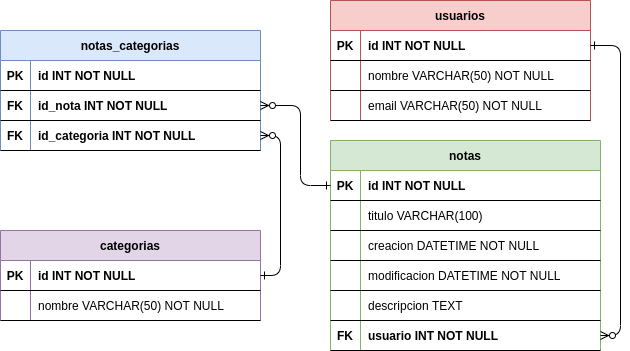

The diagram above was exported from draw.io. Its source (the exported page's mxGraphModel, read from the mxfile embedded in the PNG):
<mxGraphModel dx="862" dy="539" grid="1" gridSize="10" guides="0" tooltips="1" connect="1" arrows="1" fold="1" page="1" pageScale="1" pageWidth="850" pageHeight="1100" math="0" shadow="0" extFonts="Permanent Marker^https://fonts.googleapis.com/css?family=Permanent+Marker">
  <root>
    <mxCell id="0" />
    <mxCell id="1" parent="0" />
    <mxCell id="pJhMK4wKCTjkBl_i2zcl-1" value="notas" style="shape=table;startSize=30;container=1;collapsible=1;childLayout=tableLayout;fixedRows=1;rowLines=0;fontStyle=1;align=center;resizeLast=1;fillColor=#d5e8d4;strokeColor=#82b366;" parent="1" vertex="1">
      <mxGeometry x="440" y="190" width="270" height="210" as="geometry" />
    </mxCell>
    <mxCell id="pJhMK4wKCTjkBl_i2zcl-2" value="" style="shape=partialRectangle;collapsible=0;dropTarget=0;pointerEvents=0;fillColor=none;points=[[0,0.5],[1,0.5]];portConstraint=eastwest;top=0;left=0;right=0;bottom=1;" parent="pJhMK4wKCTjkBl_i2zcl-1" vertex="1">
      <mxGeometry y="30" width="270" height="30" as="geometry" />
    </mxCell>
    <mxCell id="pJhMK4wKCTjkBl_i2zcl-3" value="PK" style="shape=partialRectangle;overflow=hidden;connectable=0;fillColor=none;top=0;left=0;bottom=0;right=0;fontStyle=1;" parent="pJhMK4wKCTjkBl_i2zcl-2" vertex="1">
      <mxGeometry width="30" height="30" as="geometry">
        <mxRectangle width="30" height="30" as="alternateBounds" />
      </mxGeometry>
    </mxCell>
    <mxCell id="pJhMK4wKCTjkBl_i2zcl-4" value="id INT NOT NULL" style="shape=partialRectangle;overflow=hidden;connectable=0;fillColor=none;top=0;left=0;bottom=0;right=0;align=left;spacingLeft=6;fontStyle=1;" parent="pJhMK4wKCTjkBl_i2zcl-2" vertex="1">
      <mxGeometry x="30" width="240" height="30" as="geometry">
        <mxRectangle width="230" height="30" as="alternateBounds" />
      </mxGeometry>
    </mxCell>
    <mxCell id="pJhMK4wKCTjkBl_i2zcl-5" style="shape=partialRectangle;collapsible=0;dropTarget=0;pointerEvents=0;fillColor=none;points=[[0,0.5],[1,0.5]];portConstraint=eastwest;top=0;left=0;right=0;bottom=1;" parent="pJhMK4wKCTjkBl_i2zcl-1" vertex="1">
      <mxGeometry y="60" width="270" height="30" as="geometry" />
    </mxCell>
    <mxCell id="pJhMK4wKCTjkBl_i2zcl-6" style="shape=partialRectangle;overflow=hidden;connectable=0;fillColor=none;top=0;left=0;bottom=0;right=0;fontStyle=1;" parent="pJhMK4wKCTjkBl_i2zcl-5" vertex="1">
      <mxGeometry width="30" height="30" as="geometry">
        <mxRectangle width="30" height="30" as="alternateBounds" />
      </mxGeometry>
    </mxCell>
    <mxCell id="pJhMK4wKCTjkBl_i2zcl-7" value="titulo VARCHAR(100) " style="shape=partialRectangle;overflow=hidden;connectable=0;fillColor=none;top=0;left=0;bottom=0;right=0;align=left;spacingLeft=6;fontStyle=0;" parent="pJhMK4wKCTjkBl_i2zcl-5" vertex="1">
      <mxGeometry x="30" width="240" height="30" as="geometry">
        <mxRectangle width="230" height="30" as="alternateBounds" />
      </mxGeometry>
    </mxCell>
    <mxCell id="pJhMK4wKCTjkBl_i2zcl-8" style="shape=partialRectangle;collapsible=0;dropTarget=0;pointerEvents=0;fillColor=none;points=[[0,0.5],[1,0.5]];portConstraint=eastwest;top=0;left=0;right=0;bottom=1;fontStyle=0" parent="pJhMK4wKCTjkBl_i2zcl-1" vertex="1">
      <mxGeometry y="90" width="270" height="30" as="geometry" />
    </mxCell>
    <mxCell id="pJhMK4wKCTjkBl_i2zcl-9" style="shape=partialRectangle;overflow=hidden;connectable=0;fillColor=none;top=0;left=0;bottom=0;right=0;fontStyle=0;" parent="pJhMK4wKCTjkBl_i2zcl-8" vertex="1">
      <mxGeometry width="30" height="30" as="geometry">
        <mxRectangle width="30" height="30" as="alternateBounds" />
      </mxGeometry>
    </mxCell>
    <mxCell id="pJhMK4wKCTjkBl_i2zcl-10" value="creacion DATETIME NOT NULL" style="shape=partialRectangle;overflow=hidden;connectable=0;fillColor=none;top=0;left=0;bottom=0;right=0;align=left;spacingLeft=6;fontStyle=0;" parent="pJhMK4wKCTjkBl_i2zcl-8" vertex="1">
      <mxGeometry x="30" width="240" height="30" as="geometry">
        <mxRectangle width="230" height="30" as="alternateBounds" />
      </mxGeometry>
    </mxCell>
    <mxCell id="pJhMK4wKCTjkBl_i2zcl-11" style="shape=partialRectangle;collapsible=0;dropTarget=0;pointerEvents=0;fillColor=none;points=[[0,0.5],[1,0.5]];portConstraint=eastwest;top=0;left=0;right=0;bottom=1;fontStyle=0" parent="pJhMK4wKCTjkBl_i2zcl-1" vertex="1">
      <mxGeometry y="120" width="270" height="30" as="geometry" />
    </mxCell>
    <mxCell id="pJhMK4wKCTjkBl_i2zcl-12" style="shape=partialRectangle;overflow=hidden;connectable=0;fillColor=none;top=0;left=0;bottom=0;right=0;fontStyle=0;" parent="pJhMK4wKCTjkBl_i2zcl-11" vertex="1">
      <mxGeometry width="30" height="30" as="geometry">
        <mxRectangle width="30" height="30" as="alternateBounds" />
      </mxGeometry>
    </mxCell>
    <mxCell id="pJhMK4wKCTjkBl_i2zcl-13" value="modificacion DATETIME NOT NULL " style="shape=partialRectangle;overflow=hidden;connectable=0;fillColor=none;top=0;left=0;bottom=0;right=0;align=left;spacingLeft=6;fontStyle=0;" parent="pJhMK4wKCTjkBl_i2zcl-11" vertex="1">
      <mxGeometry x="30" width="240" height="30" as="geometry">
        <mxRectangle width="230" height="30" as="alternateBounds" />
      </mxGeometry>
    </mxCell>
    <mxCell id="pJhMK4wKCTjkBl_i2zcl-14" style="shape=partialRectangle;collapsible=0;dropTarget=0;pointerEvents=0;fillColor=none;points=[[0,0.5],[1,0.5]];portConstraint=eastwest;top=0;left=0;right=0;bottom=1;fontStyle=0" parent="pJhMK4wKCTjkBl_i2zcl-1" vertex="1">
      <mxGeometry y="150" width="270" height="30" as="geometry" />
    </mxCell>
    <mxCell id="pJhMK4wKCTjkBl_i2zcl-15" style="shape=partialRectangle;overflow=hidden;connectable=0;fillColor=none;top=0;left=0;bottom=0;right=0;fontStyle=0;" parent="pJhMK4wKCTjkBl_i2zcl-14" vertex="1">
      <mxGeometry width="30" height="30" as="geometry">
        <mxRectangle width="30" height="30" as="alternateBounds" />
      </mxGeometry>
    </mxCell>
    <mxCell id="pJhMK4wKCTjkBl_i2zcl-16" value="descripcion TEXT" style="shape=partialRectangle;overflow=hidden;connectable=0;fillColor=none;top=0;left=0;bottom=0;right=0;align=left;spacingLeft=6;fontStyle=0;" parent="pJhMK4wKCTjkBl_i2zcl-14" vertex="1">
      <mxGeometry x="30" width="240" height="30" as="geometry">
        <mxRectangle width="230" height="30" as="alternateBounds" />
      </mxGeometry>
    </mxCell>
    <mxCell id="pJhMK4wKCTjkBl_i2zcl-17" style="shape=partialRectangle;collapsible=0;dropTarget=0;pointerEvents=0;fillColor=none;points=[[0,0.5],[1,0.5]];portConstraint=eastwest;top=0;left=0;right=0;bottom=1;fontStyle=0" parent="pJhMK4wKCTjkBl_i2zcl-1" vertex="1">
      <mxGeometry y="180" width="270" height="30" as="geometry" />
    </mxCell>
    <mxCell id="pJhMK4wKCTjkBl_i2zcl-18" value="FK" style="shape=partialRectangle;overflow=hidden;connectable=0;fillColor=none;top=0;left=0;bottom=0;right=0;fontStyle=1;" parent="pJhMK4wKCTjkBl_i2zcl-17" vertex="1">
      <mxGeometry width="30" height="30" as="geometry">
        <mxRectangle width="30" height="30" as="alternateBounds" />
      </mxGeometry>
    </mxCell>
    <mxCell id="pJhMK4wKCTjkBl_i2zcl-19" value="usuario INT NOT NULL" style="shape=partialRectangle;overflow=hidden;connectable=0;fillColor=none;top=0;left=0;bottom=0;right=0;align=left;spacingLeft=6;fontStyle=1;" parent="pJhMK4wKCTjkBl_i2zcl-17" vertex="1">
      <mxGeometry x="30" width="240" height="30" as="geometry">
        <mxRectangle width="230" height="30" as="alternateBounds" />
      </mxGeometry>
    </mxCell>
    <mxCell id="pJhMK4wKCTjkBl_i2zcl-23" value="usuarios" style="shape=table;startSize=30;container=1;collapsible=1;childLayout=tableLayout;fixedRows=1;rowLines=0;fontStyle=1;align=center;resizeLast=1;fillColor=#f8cecc;strokeColor=#b85450;" parent="1" vertex="1">
      <mxGeometry x="440" y="50" width="260" height="120" as="geometry" />
    </mxCell>
    <mxCell id="pJhMK4wKCTjkBl_i2zcl-24" value="" style="shape=partialRectangle;collapsible=0;dropTarget=0;pointerEvents=0;fillColor=none;points=[[0,0.5],[1,0.5]];portConstraint=eastwest;top=0;left=0;right=0;bottom=1;" parent="pJhMK4wKCTjkBl_i2zcl-23" vertex="1">
      <mxGeometry y="30" width="260" height="30" as="geometry" />
    </mxCell>
    <mxCell id="pJhMK4wKCTjkBl_i2zcl-25" value="PK" style="shape=partialRectangle;overflow=hidden;connectable=0;fillColor=none;top=0;left=0;bottom=0;right=0;fontStyle=1;" parent="pJhMK4wKCTjkBl_i2zcl-24" vertex="1">
      <mxGeometry width="30" height="30" as="geometry">
        <mxRectangle width="30" height="30" as="alternateBounds" />
      </mxGeometry>
    </mxCell>
    <mxCell id="pJhMK4wKCTjkBl_i2zcl-26" value="id INT NOT NULL" style="shape=partialRectangle;overflow=hidden;connectable=0;fillColor=none;top=0;left=0;bottom=0;right=0;align=left;spacingLeft=6;fontStyle=1;" parent="pJhMK4wKCTjkBl_i2zcl-24" vertex="1">
      <mxGeometry x="30" width="230" height="30" as="geometry">
        <mxRectangle width="230" height="30" as="alternateBounds" />
      </mxGeometry>
    </mxCell>
    <mxCell id="pJhMK4wKCTjkBl_i2zcl-27" style="shape=partialRectangle;collapsible=0;dropTarget=0;pointerEvents=0;fillColor=none;points=[[0,0.5],[1,0.5]];portConstraint=eastwest;top=0;left=0;right=0;bottom=1;" parent="pJhMK4wKCTjkBl_i2zcl-23" vertex="1">
      <mxGeometry y="60" width="260" height="30" as="geometry" />
    </mxCell>
    <mxCell id="pJhMK4wKCTjkBl_i2zcl-28" style="shape=partialRectangle;overflow=hidden;connectable=0;fillColor=none;top=0;left=0;bottom=0;right=0;fontStyle=1;" parent="pJhMK4wKCTjkBl_i2zcl-27" vertex="1">
      <mxGeometry width="30" height="30" as="geometry">
        <mxRectangle width="30" height="30" as="alternateBounds" />
      </mxGeometry>
    </mxCell>
    <mxCell id="pJhMK4wKCTjkBl_i2zcl-29" value="nombre VARCHAR(50) NOT NULL" style="shape=partialRectangle;overflow=hidden;connectable=0;fillColor=none;top=0;left=0;bottom=0;right=0;align=left;spacingLeft=6;fontStyle=0;" parent="pJhMK4wKCTjkBl_i2zcl-27" vertex="1">
      <mxGeometry x="30" width="230" height="30" as="geometry">
        <mxRectangle width="230" height="30" as="alternateBounds" />
      </mxGeometry>
    </mxCell>
    <mxCell id="BPwoDOhXSIUM84Cwx_0f-1" style="shape=partialRectangle;collapsible=0;dropTarget=0;pointerEvents=0;fillColor=none;points=[[0,0.5],[1,0.5]];portConstraint=eastwest;top=0;left=0;right=0;bottom=1;" vertex="1" parent="pJhMK4wKCTjkBl_i2zcl-23">
      <mxGeometry y="90" width="260" height="30" as="geometry" />
    </mxCell>
    <mxCell id="BPwoDOhXSIUM84Cwx_0f-2" style="shape=partialRectangle;overflow=hidden;connectable=0;fillColor=none;top=0;left=0;bottom=0;right=0;fontStyle=1;" vertex="1" parent="BPwoDOhXSIUM84Cwx_0f-1">
      <mxGeometry width="30" height="30" as="geometry">
        <mxRectangle width="30" height="30" as="alternateBounds" />
      </mxGeometry>
    </mxCell>
    <mxCell id="BPwoDOhXSIUM84Cwx_0f-3" value="email VARCHAR(50) NOT NULL" style="shape=partialRectangle;overflow=hidden;connectable=0;fillColor=none;top=0;left=0;bottom=0;right=0;align=left;spacingLeft=6;fontStyle=0;" vertex="1" parent="BPwoDOhXSIUM84Cwx_0f-1">
      <mxGeometry x="30" width="230" height="30" as="geometry">
        <mxRectangle width="230" height="30" as="alternateBounds" />
      </mxGeometry>
    </mxCell>
    <mxCell id="pJhMK4wKCTjkBl_i2zcl-30" value="" style="edgeStyle=elbowEdgeStyle;endArrow=ERzeroToMany;startArrow=ERone;endFill=1;startFill=0;entryX=1;entryY=0.5;entryDx=0;entryDy=0;exitX=1;exitY=0.5;exitDx=0;exitDy=0;" parent="1" source="pJhMK4wKCTjkBl_i2zcl-24" target="pJhMK4wKCTjkBl_i2zcl-17" edge="1">
      <mxGeometry width="100" height="100" relative="1" as="geometry">
        <mxPoint x="490" y="150" as="sourcePoint" />
        <mxPoint x="490" y="340" as="targetPoint" />
        <Array as="points">
          <mxPoint x="730" y="230" />
        </Array>
      </mxGeometry>
    </mxCell>
    <mxCell id="pJhMK4wKCTjkBl_i2zcl-31" value="categorias" style="shape=table;startSize=30;container=1;collapsible=1;childLayout=tableLayout;fixedRows=1;rowLines=0;fontStyle=1;align=center;resizeLast=1;fillColor=#e1d5e7;strokeColor=#9673a6;" parent="1" vertex="1">
      <mxGeometry x="110" y="280" width="260" height="90" as="geometry" />
    </mxCell>
    <mxCell id="pJhMK4wKCTjkBl_i2zcl-32" value="" style="shape=partialRectangle;collapsible=0;dropTarget=0;pointerEvents=0;fillColor=none;points=[[0,0.5],[1,0.5]];portConstraint=eastwest;top=0;left=0;right=0;bottom=1;" parent="pJhMK4wKCTjkBl_i2zcl-31" vertex="1">
      <mxGeometry y="30" width="260" height="30" as="geometry" />
    </mxCell>
    <mxCell id="pJhMK4wKCTjkBl_i2zcl-33" value="PK" style="shape=partialRectangle;overflow=hidden;connectable=0;fillColor=none;top=0;left=0;bottom=0;right=0;fontStyle=1;" parent="pJhMK4wKCTjkBl_i2zcl-32" vertex="1">
      <mxGeometry width="30" height="30" as="geometry">
        <mxRectangle width="30" height="30" as="alternateBounds" />
      </mxGeometry>
    </mxCell>
    <mxCell id="pJhMK4wKCTjkBl_i2zcl-34" value="id INT NOT NULL" style="shape=partialRectangle;overflow=hidden;connectable=0;fillColor=none;top=0;left=0;bottom=0;right=0;align=left;spacingLeft=6;fontStyle=1;" parent="pJhMK4wKCTjkBl_i2zcl-32" vertex="1">
      <mxGeometry x="30" width="230" height="30" as="geometry">
        <mxRectangle width="230" height="30" as="alternateBounds" />
      </mxGeometry>
    </mxCell>
    <mxCell id="pJhMK4wKCTjkBl_i2zcl-35" style="shape=partialRectangle;collapsible=0;dropTarget=0;pointerEvents=0;fillColor=none;points=[[0,0.5],[1,0.5]];portConstraint=eastwest;top=0;left=0;right=0;bottom=1;" parent="pJhMK4wKCTjkBl_i2zcl-31" vertex="1">
      <mxGeometry y="60" width="260" height="30" as="geometry" />
    </mxCell>
    <mxCell id="pJhMK4wKCTjkBl_i2zcl-36" style="shape=partialRectangle;overflow=hidden;connectable=0;fillColor=none;top=0;left=0;bottom=0;right=0;fontStyle=1;" parent="pJhMK4wKCTjkBl_i2zcl-35" vertex="1">
      <mxGeometry width="30" height="30" as="geometry">
        <mxRectangle width="30" height="30" as="alternateBounds" />
      </mxGeometry>
    </mxCell>
    <mxCell id="pJhMK4wKCTjkBl_i2zcl-37" value="nombre VARCHAR(50) NOT NULL" style="shape=partialRectangle;overflow=hidden;connectable=0;fillColor=none;top=0;left=0;bottom=0;right=0;align=left;spacingLeft=6;fontStyle=0;" parent="pJhMK4wKCTjkBl_i2zcl-35" vertex="1">
      <mxGeometry x="30" width="230" height="30" as="geometry">
        <mxRectangle width="230" height="30" as="alternateBounds" />
      </mxGeometry>
    </mxCell>
    <mxCell id="pJhMK4wKCTjkBl_i2zcl-50" value="notas_categorias" style="shape=table;startSize=30;container=1;collapsible=1;childLayout=tableLayout;fixedRows=1;rowLines=0;fontStyle=1;align=center;resizeLast=1;fillColor=#dae8fc;strokeColor=#6c8ebf;" parent="1" vertex="1">
      <mxGeometry x="110" y="80" width="260" height="120" as="geometry" />
    </mxCell>
    <mxCell id="pJhMK4wKCTjkBl_i2zcl-51" value="" style="shape=partialRectangle;collapsible=0;dropTarget=0;pointerEvents=0;fillColor=none;points=[[0,0.5],[1,0.5]];portConstraint=eastwest;top=0;left=0;right=0;bottom=1;" parent="pJhMK4wKCTjkBl_i2zcl-50" vertex="1">
      <mxGeometry y="30" width="260" height="30" as="geometry" />
    </mxCell>
    <mxCell id="pJhMK4wKCTjkBl_i2zcl-52" value="PK" style="shape=partialRectangle;overflow=hidden;connectable=0;fillColor=none;top=0;left=0;bottom=0;right=0;fontStyle=1;" parent="pJhMK4wKCTjkBl_i2zcl-51" vertex="1">
      <mxGeometry width="30" height="30" as="geometry">
        <mxRectangle width="30" height="30" as="alternateBounds" />
      </mxGeometry>
    </mxCell>
    <mxCell id="pJhMK4wKCTjkBl_i2zcl-53" value="id INT NOT NULL" style="shape=partialRectangle;overflow=hidden;connectable=0;fillColor=none;top=0;left=0;bottom=0;right=0;align=left;spacingLeft=6;fontStyle=1;" parent="pJhMK4wKCTjkBl_i2zcl-51" vertex="1">
      <mxGeometry x="30" width="230" height="30" as="geometry">
        <mxRectangle width="230" height="30" as="alternateBounds" />
      </mxGeometry>
    </mxCell>
    <mxCell id="pJhMK4wKCTjkBl_i2zcl-54" style="shape=partialRectangle;collapsible=0;dropTarget=0;pointerEvents=0;fillColor=none;points=[[0,0.5],[1,0.5]];portConstraint=eastwest;top=0;left=0;right=0;bottom=1;" parent="pJhMK4wKCTjkBl_i2zcl-50" vertex="1">
      <mxGeometry y="60" width="260" height="30" as="geometry" />
    </mxCell>
    <mxCell id="pJhMK4wKCTjkBl_i2zcl-55" value="FK" style="shape=partialRectangle;overflow=hidden;connectable=0;fillColor=none;top=0;left=0;bottom=0;right=0;fontStyle=1;" parent="pJhMK4wKCTjkBl_i2zcl-54" vertex="1">
      <mxGeometry width="30" height="30" as="geometry">
        <mxRectangle width="30" height="30" as="alternateBounds" />
      </mxGeometry>
    </mxCell>
    <mxCell id="pJhMK4wKCTjkBl_i2zcl-56" value="id_nota INT NOT NULL" style="shape=partialRectangle;overflow=hidden;connectable=0;fillColor=none;top=0;left=0;bottom=0;right=0;align=left;spacingLeft=6;fontStyle=1;" parent="pJhMK4wKCTjkBl_i2zcl-54" vertex="1">
      <mxGeometry x="30" width="230" height="30" as="geometry">
        <mxRectangle width="230" height="30" as="alternateBounds" />
      </mxGeometry>
    </mxCell>
    <mxCell id="pJhMK4wKCTjkBl_i2zcl-57" style="shape=partialRectangle;collapsible=0;dropTarget=0;pointerEvents=0;fillColor=none;points=[[0,0.5],[1,0.5]];portConstraint=eastwest;top=0;left=0;right=0;bottom=1;fontStyle=0" parent="pJhMK4wKCTjkBl_i2zcl-50" vertex="1">
      <mxGeometry y="90" width="260" height="30" as="geometry" />
    </mxCell>
    <mxCell id="pJhMK4wKCTjkBl_i2zcl-58" value="FK" style="shape=partialRectangle;overflow=hidden;connectable=0;fillColor=none;top=0;left=0;bottom=0;right=0;fontStyle=1;" parent="pJhMK4wKCTjkBl_i2zcl-57" vertex="1">
      <mxGeometry width="30" height="30" as="geometry">
        <mxRectangle width="30" height="30" as="alternateBounds" />
      </mxGeometry>
    </mxCell>
    <mxCell id="pJhMK4wKCTjkBl_i2zcl-59" value="id_categoria INT NOT NULL" style="shape=partialRectangle;overflow=hidden;connectable=0;fillColor=none;top=0;left=0;bottom=0;right=0;align=left;spacingLeft=6;fontStyle=1;" parent="pJhMK4wKCTjkBl_i2zcl-57" vertex="1">
      <mxGeometry x="30" width="230" height="30" as="geometry">
        <mxRectangle width="230" height="30" as="alternateBounds" />
      </mxGeometry>
    </mxCell>
    <mxCell id="pJhMK4wKCTjkBl_i2zcl-60" value="" style="endArrow=ERzeroToMany;startArrow=ERone;endFill=1;startFill=0;entryX=1;entryY=0.5;entryDx=0;entryDy=0;exitX=1;exitY=0.5;exitDx=0;exitDy=0;edgeStyle=orthogonalEdgeStyle;" parent="1" source="pJhMK4wKCTjkBl_i2zcl-32" target="pJhMK4wKCTjkBl_i2zcl-57" edge="1">
      <mxGeometry width="100" height="100" relative="1" as="geometry">
        <mxPoint x="390" y="310" as="sourcePoint" />
        <mxPoint x="440" y="240" as="targetPoint" />
        <Array as="points">
          <mxPoint x="390" y="325" />
          <mxPoint x="390" y="185" />
        </Array>
      </mxGeometry>
    </mxCell>
    <mxCell id="pJhMK4wKCTjkBl_i2zcl-61" value="" style="endArrow=ERzeroToMany;startArrow=ERone;endFill=1;startFill=0;exitX=0;exitY=0.5;exitDx=0;exitDy=0;edgeStyle=orthogonalEdgeStyle;entryX=1;entryY=0.5;entryDx=0;entryDy=0;" parent="1" source="pJhMK4wKCTjkBl_i2zcl-2" target="pJhMK4wKCTjkBl_i2zcl-54" edge="1">
      <mxGeometry width="100" height="100" relative="1" as="geometry">
        <mxPoint x="380" y="340" as="sourcePoint" />
        <mxPoint x="420" y="100" as="targetPoint" />
        <Array as="points">
          <mxPoint x="410" y="235" />
          <mxPoint x="410" y="155" />
        </Array>
      </mxGeometry>
    </mxCell>
  </root>
</mxGraphModel>